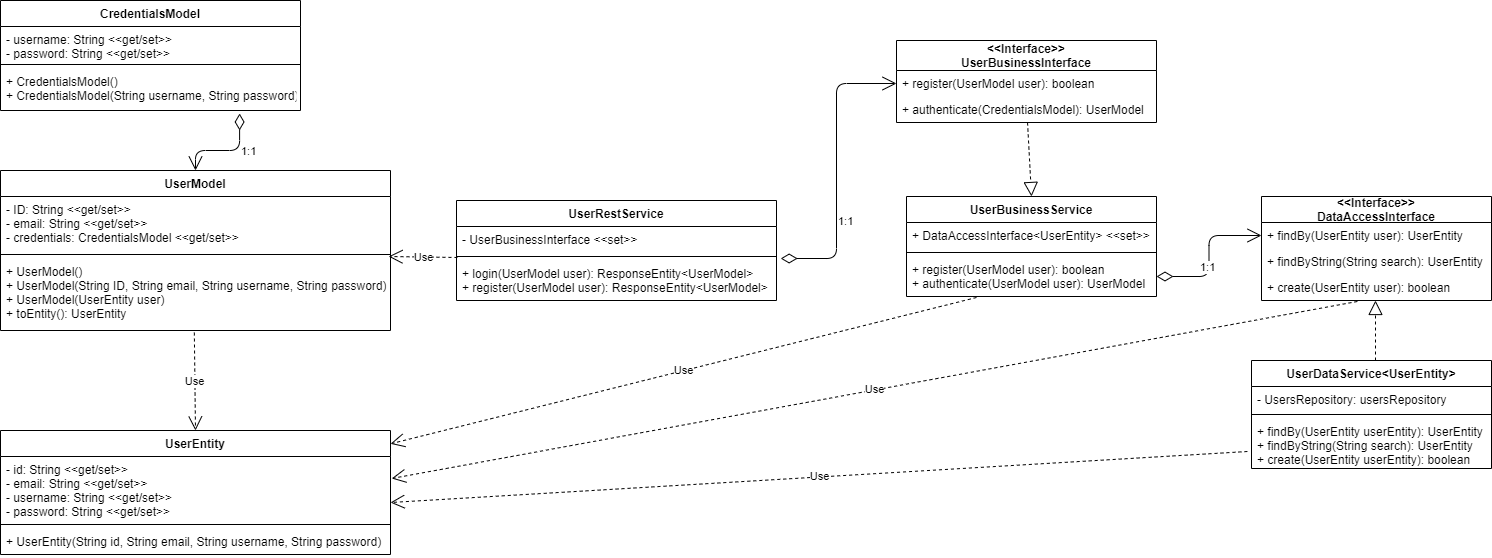

The diagram above was exported from draw.io. Its source (the exported page's mxGraphModel, read from the mxfile embedded in the PNG):
<mxGraphModel dx="2062" dy="1199" grid="1" gridSize="10" guides="1" tooltips="1" connect="1" arrows="1" fold="1" page="1" pageScale="1" pageWidth="827" pageHeight="1169" math="0" shadow="0">
  <root>
    <mxCell id="WIyWlLk6GJQsqaUBKTNV-0" />
    <mxCell id="WIyWlLk6GJQsqaUBKTNV-1" parent="WIyWlLk6GJQsqaUBKTNV-0" />
    <mxCell id="0pBLnJw8Y-clKj00SlJB-0" value="CredentialsModel" style="swimlane;fontStyle=1;align=center;verticalAlign=top;childLayout=stackLayout;horizontal=1;startSize=26;horizontalStack=0;resizeParent=1;resizeParentMax=0;resizeLast=0;collapsible=1;marginBottom=0;" vertex="1" parent="WIyWlLk6GJQsqaUBKTNV-1">
      <mxGeometry x="24" y="30" width="300" height="110" as="geometry" />
    </mxCell>
    <mxCell id="0pBLnJw8Y-clKj00SlJB-1" value="- username: String &lt;&lt;get/set&gt;&gt;&#10;- password: String &lt;&lt;get/set&gt;&gt;" style="text;strokeColor=none;fillColor=none;align=left;verticalAlign=top;spacingLeft=4;spacingRight=4;overflow=hidden;rotatable=0;points=[[0,0.5],[1,0.5]];portConstraint=eastwest;" vertex="1" parent="0pBLnJw8Y-clKj00SlJB-0">
      <mxGeometry y="26" width="300" height="34" as="geometry" />
    </mxCell>
    <mxCell id="0pBLnJw8Y-clKj00SlJB-2" value="" style="line;strokeWidth=1;fillColor=none;align=left;verticalAlign=middle;spacingTop=-1;spacingLeft=3;spacingRight=3;rotatable=0;labelPosition=right;points=[];portConstraint=eastwest;" vertex="1" parent="0pBLnJw8Y-clKj00SlJB-0">
      <mxGeometry y="60" width="300" height="8" as="geometry" />
    </mxCell>
    <mxCell id="0pBLnJw8Y-clKj00SlJB-3" value="+ CredentialsModel()&#10;+ CredentialsModel(String username, String password)" style="text;strokeColor=none;fillColor=none;align=left;verticalAlign=top;spacingLeft=4;spacingRight=4;overflow=hidden;rotatable=0;points=[[0,0.5],[1,0.5]];portConstraint=eastwest;" vertex="1" parent="0pBLnJw8Y-clKj00SlJB-0">
      <mxGeometry y="68" width="300" height="42" as="geometry" />
    </mxCell>
    <mxCell id="0pBLnJw8Y-clKj00SlJB-4" value="UserModel" style="swimlane;fontStyle=1;align=center;verticalAlign=top;childLayout=stackLayout;horizontal=1;startSize=26;horizontalStack=0;resizeParent=1;resizeParentMax=0;resizeLast=0;collapsible=1;marginBottom=0;" vertex="1" parent="WIyWlLk6GJQsqaUBKTNV-1">
      <mxGeometry x="24" y="200" width="390" height="160" as="geometry" />
    </mxCell>
    <mxCell id="0pBLnJw8Y-clKj00SlJB-5" value="- ID: String &lt;&lt;get/set&gt;&gt;&#10;- email: String &lt;&lt;get/set&gt;&gt;&#10;- credentials: CredentialsModel &lt;&lt;get/set&gt;&gt;" style="text;strokeColor=none;fillColor=none;align=left;verticalAlign=top;spacingLeft=4;spacingRight=4;overflow=hidden;rotatable=0;points=[[0,0.5],[1,0.5]];portConstraint=eastwest;" vertex="1" parent="0pBLnJw8Y-clKj00SlJB-4">
      <mxGeometry y="26" width="390" height="54" as="geometry" />
    </mxCell>
    <mxCell id="0pBLnJw8Y-clKj00SlJB-6" value="" style="line;strokeWidth=1;fillColor=none;align=left;verticalAlign=middle;spacingTop=-1;spacingLeft=3;spacingRight=3;rotatable=0;labelPosition=right;points=[];portConstraint=eastwest;" vertex="1" parent="0pBLnJw8Y-clKj00SlJB-4">
      <mxGeometry y="80" width="390" height="8" as="geometry" />
    </mxCell>
    <mxCell id="0pBLnJw8Y-clKj00SlJB-7" value="+ UserModel()&#10;+ UserModel(String ID, String email, String username, String password)&#10;+ UserModel(UserEntity user)&#10;+ toEntity(): UserEntity" style="text;strokeColor=none;fillColor=none;align=left;verticalAlign=top;spacingLeft=4;spacingRight=4;overflow=hidden;rotatable=0;points=[[0,0.5],[1,0.5]];portConstraint=eastwest;" vertex="1" parent="0pBLnJw8Y-clKj00SlJB-4">
      <mxGeometry y="88" width="390" height="72" as="geometry" />
    </mxCell>
    <mxCell id="0pBLnJw8Y-clKj00SlJB-8" value="1:1" style="endArrow=open;html=1;endSize=12;startArrow=diamondThin;startSize=14;startFill=0;edgeStyle=orthogonalEdgeStyle;align=left;verticalAlign=bottom;exitX=0.797;exitY=1.071;exitDx=0;exitDy=0;exitPerimeter=0;" edge="1" parent="WIyWlLk6GJQsqaUBKTNV-1" source="0pBLnJw8Y-clKj00SlJB-3" target="0pBLnJw8Y-clKj00SlJB-4">
      <mxGeometry x="-0.2678" y="10" relative="1" as="geometry">
        <mxPoint x="170" y="160" as="sourcePoint" />
        <mxPoint x="490" y="410" as="targetPoint" />
        <Array as="points">
          <mxPoint x="263" y="180" />
          <mxPoint x="219" y="180" />
        </Array>
        <mxPoint as="offset" />
      </mxGeometry>
    </mxCell>
    <mxCell id="0pBLnJw8Y-clKj00SlJB-9" value="UserRestService" style="swimlane;fontStyle=1;align=center;verticalAlign=top;childLayout=stackLayout;horizontal=1;startSize=26;horizontalStack=0;resizeParent=1;resizeParentMax=0;resizeLast=0;collapsible=1;marginBottom=0;" vertex="1" parent="WIyWlLk6GJQsqaUBKTNV-1">
      <mxGeometry x="480" y="230" width="320" height="100" as="geometry" />
    </mxCell>
    <mxCell id="0pBLnJw8Y-clKj00SlJB-10" value="- UserBusinessInterface &lt;&lt;set&gt;&gt;" style="text;strokeColor=none;fillColor=none;align=left;verticalAlign=top;spacingLeft=4;spacingRight=4;overflow=hidden;rotatable=0;points=[[0,0.5],[1,0.5]];portConstraint=eastwest;" vertex="1" parent="0pBLnJw8Y-clKj00SlJB-9">
      <mxGeometry y="26" width="320" height="26" as="geometry" />
    </mxCell>
    <mxCell id="0pBLnJw8Y-clKj00SlJB-11" value="" style="line;strokeWidth=1;fillColor=none;align=left;verticalAlign=middle;spacingTop=-1;spacingLeft=3;spacingRight=3;rotatable=0;labelPosition=right;points=[];portConstraint=eastwest;" vertex="1" parent="0pBLnJw8Y-clKj00SlJB-9">
      <mxGeometry y="52" width="320" height="8" as="geometry" />
    </mxCell>
    <mxCell id="0pBLnJw8Y-clKj00SlJB-12" value="+ login(UserModel user): ResponseEntity&lt;UserModel&gt;&#10;+ register(UserModel user): ResponseEntity&lt;UserModel&gt;" style="text;strokeColor=none;fillColor=none;align=left;verticalAlign=top;spacingLeft=4;spacingRight=4;overflow=hidden;rotatable=0;points=[[0,0.5],[1,0.5]];portConstraint=eastwest;" vertex="1" parent="0pBLnJw8Y-clKj00SlJB-9">
      <mxGeometry y="60" width="320" height="40" as="geometry" />
    </mxCell>
    <mxCell id="0pBLnJw8Y-clKj00SlJB-17" value="&lt;&lt;Interface&gt;&gt;&#10;UserBusinessInterface" style="swimlane;fontStyle=1;childLayout=stackLayout;horizontal=1;startSize=30;fillColor=none;horizontalStack=0;resizeParent=1;resizeParentMax=0;resizeLast=0;collapsible=1;marginBottom=0;" vertex="1" parent="WIyWlLk6GJQsqaUBKTNV-1">
      <mxGeometry x="920" y="70" width="260" height="82" as="geometry" />
    </mxCell>
    <mxCell id="0pBLnJw8Y-clKj00SlJB-18" value="+ register(UserModel user): boolean" style="text;strokeColor=none;fillColor=none;align=left;verticalAlign=top;spacingLeft=4;spacingRight=4;overflow=hidden;rotatable=0;points=[[0,0.5],[1,0.5]];portConstraint=eastwest;" vertex="1" parent="0pBLnJw8Y-clKj00SlJB-17">
      <mxGeometry y="30" width="260" height="26" as="geometry" />
    </mxCell>
    <mxCell id="0pBLnJw8Y-clKj00SlJB-19" value="+ authenticate(CredentialsModel): UserModel" style="text;strokeColor=none;fillColor=none;align=left;verticalAlign=top;spacingLeft=4;spacingRight=4;overflow=hidden;rotatable=0;points=[[0,0.5],[1,0.5]];portConstraint=eastwest;" vertex="1" parent="0pBLnJw8Y-clKj00SlJB-17">
      <mxGeometry y="56" width="260" height="26" as="geometry" />
    </mxCell>
    <mxCell id="0pBLnJw8Y-clKj00SlJB-25" value="UserBusinessService" style="swimlane;fontStyle=1;align=center;verticalAlign=top;childLayout=stackLayout;horizontal=1;startSize=26;horizontalStack=0;resizeParent=1;resizeParentMax=0;resizeLast=0;collapsible=1;marginBottom=0;" vertex="1" parent="WIyWlLk6GJQsqaUBKTNV-1">
      <mxGeometry x="930" y="226" width="250" height="100" as="geometry" />
    </mxCell>
    <mxCell id="0pBLnJw8Y-clKj00SlJB-26" value="+ DataAccessInterface&lt;UserEntity&gt; &lt;&lt;set&gt;&gt;" style="text;strokeColor=none;fillColor=none;align=left;verticalAlign=top;spacingLeft=4;spacingRight=4;overflow=hidden;rotatable=0;points=[[0,0.5],[1,0.5]];portConstraint=eastwest;" vertex="1" parent="0pBLnJw8Y-clKj00SlJB-25">
      <mxGeometry y="26" width="250" height="26" as="geometry" />
    </mxCell>
    <mxCell id="0pBLnJw8Y-clKj00SlJB-27" value="" style="line;strokeWidth=1;fillColor=none;align=left;verticalAlign=middle;spacingTop=-1;spacingLeft=3;spacingRight=3;rotatable=0;labelPosition=right;points=[];portConstraint=eastwest;" vertex="1" parent="0pBLnJw8Y-clKj00SlJB-25">
      <mxGeometry y="52" width="250" height="8" as="geometry" />
    </mxCell>
    <mxCell id="0pBLnJw8Y-clKj00SlJB-28" value="+ register(UserModel user): boolean&#10;+ authenticate(UserModel user): UserModel" style="text;strokeColor=none;fillColor=none;align=left;verticalAlign=top;spacingLeft=4;spacingRight=4;overflow=hidden;rotatable=0;points=[[0,0.5],[1,0.5]];portConstraint=eastwest;" vertex="1" parent="0pBLnJw8Y-clKj00SlJB-25">
      <mxGeometry y="60" width="250" height="40" as="geometry" />
    </mxCell>
    <mxCell id="0pBLnJw8Y-clKj00SlJB-29" value="UserEntity" style="swimlane;fontStyle=1;align=center;verticalAlign=top;childLayout=stackLayout;horizontal=1;startSize=26;horizontalStack=0;resizeParent=1;resizeParentMax=0;resizeLast=0;collapsible=1;marginBottom=0;" vertex="1" parent="WIyWlLk6GJQsqaUBKTNV-1">
      <mxGeometry x="24" y="460" width="390" height="124" as="geometry" />
    </mxCell>
    <mxCell id="0pBLnJw8Y-clKj00SlJB-30" value="- id: String &lt;&lt;get/set&gt;&gt;&#10;- email: String &lt;&lt;get/set&gt;&gt;&#10;- username: String &lt;&lt;get/set&gt;&gt;&#10;- password: String &lt;&lt;get/set&gt;&gt;" style="text;strokeColor=none;fillColor=none;align=left;verticalAlign=top;spacingLeft=4;spacingRight=4;overflow=hidden;rotatable=0;points=[[0,0.5],[1,0.5]];portConstraint=eastwest;" vertex="1" parent="0pBLnJw8Y-clKj00SlJB-29">
      <mxGeometry y="26" width="390" height="64" as="geometry" />
    </mxCell>
    <mxCell id="0pBLnJw8Y-clKj00SlJB-31" value="" style="line;strokeWidth=1;fillColor=none;align=left;verticalAlign=middle;spacingTop=-1;spacingLeft=3;spacingRight=3;rotatable=0;labelPosition=right;points=[];portConstraint=eastwest;" vertex="1" parent="0pBLnJw8Y-clKj00SlJB-29">
      <mxGeometry y="90" width="390" height="8" as="geometry" />
    </mxCell>
    <mxCell id="0pBLnJw8Y-clKj00SlJB-32" value="+ UserEntity(String id, String email, String username, String password)" style="text;strokeColor=none;fillColor=none;align=left;verticalAlign=top;spacingLeft=4;spacingRight=4;overflow=hidden;rotatable=0;points=[[0,0.5],[1,0.5]];portConstraint=eastwest;" vertex="1" parent="0pBLnJw8Y-clKj00SlJB-29">
      <mxGeometry y="98" width="390" height="26" as="geometry" />
    </mxCell>
    <mxCell id="0pBLnJw8Y-clKj00SlJB-33" value="&lt;&lt;Interface&gt;&gt;&#10;DataAccessInterface" style="swimlane;fontStyle=1;childLayout=stackLayout;horizontal=1;startSize=26;fillColor=none;horizontalStack=0;resizeParent=1;resizeParentMax=0;resizeLast=0;collapsible=1;marginBottom=0;" vertex="1" parent="WIyWlLk6GJQsqaUBKTNV-1">
      <mxGeometry x="1285" y="226" width="230" height="104" as="geometry" />
    </mxCell>
    <mxCell id="0pBLnJw8Y-clKj00SlJB-35" value="+ findBy(UserEntity user): UserEntity" style="text;strokeColor=none;fillColor=none;align=left;verticalAlign=top;spacingLeft=4;spacingRight=4;overflow=hidden;rotatable=0;points=[[0,0.5],[1,0.5]];portConstraint=eastwest;" vertex="1" parent="0pBLnJw8Y-clKj00SlJB-33">
      <mxGeometry y="26" width="230" height="26" as="geometry" />
    </mxCell>
    <mxCell id="0pBLnJw8Y-clKj00SlJB-36" value="+ findByString(String search): UserEntity" style="text;strokeColor=none;fillColor=none;align=left;verticalAlign=top;spacingLeft=4;spacingRight=4;overflow=hidden;rotatable=0;points=[[0,0.5],[1,0.5]];portConstraint=eastwest;" vertex="1" parent="0pBLnJw8Y-clKj00SlJB-33">
      <mxGeometry y="52" width="230" height="26" as="geometry" />
    </mxCell>
    <mxCell id="0pBLnJw8Y-clKj00SlJB-37" value="+ create(UserEntity user): boolean" style="text;strokeColor=none;fillColor=none;align=left;verticalAlign=top;spacingLeft=4;spacingRight=4;overflow=hidden;rotatable=0;points=[[0,0.5],[1,0.5]];portConstraint=eastwest;" vertex="1" parent="0pBLnJw8Y-clKj00SlJB-33">
      <mxGeometry y="78" width="230" height="26" as="geometry" />
    </mxCell>
    <mxCell id="0pBLnJw8Y-clKj00SlJB-38" value="UserDataService&lt;UserEntity&gt;" style="swimlane;fontStyle=1;align=center;verticalAlign=top;childLayout=stackLayout;horizontal=1;startSize=26;horizontalStack=0;resizeParent=1;resizeParentMax=0;resizeLast=0;collapsible=1;marginBottom=0;" vertex="1" parent="WIyWlLk6GJQsqaUBKTNV-1">
      <mxGeometry x="1275" y="390" width="240" height="108" as="geometry" />
    </mxCell>
    <mxCell id="0pBLnJw8Y-clKj00SlJB-39" value="- UsersRepository: usersRepository" style="text;strokeColor=none;fillColor=none;align=left;verticalAlign=top;spacingLeft=4;spacingRight=4;overflow=hidden;rotatable=0;points=[[0,0.5],[1,0.5]];portConstraint=eastwest;" vertex="1" parent="0pBLnJw8Y-clKj00SlJB-38">
      <mxGeometry y="26" width="240" height="24" as="geometry" />
    </mxCell>
    <mxCell id="0pBLnJw8Y-clKj00SlJB-40" value="" style="line;strokeWidth=1;fillColor=none;align=left;verticalAlign=middle;spacingTop=-1;spacingLeft=3;spacingRight=3;rotatable=0;labelPosition=right;points=[];portConstraint=eastwest;" vertex="1" parent="0pBLnJw8Y-clKj00SlJB-38">
      <mxGeometry y="50" width="240" height="8" as="geometry" />
    </mxCell>
    <mxCell id="0pBLnJw8Y-clKj00SlJB-41" value="+ findBy(UserEntity userEntity): UserEntity&#10;+ findByString(String search): UserEntity&#10;+ create(UserEntity userEntity): boolean" style="text;strokeColor=none;fillColor=none;align=left;verticalAlign=top;spacingLeft=4;spacingRight=4;overflow=hidden;rotatable=0;points=[[0,0.5],[1,0.5]];portConstraint=eastwest;" vertex="1" parent="0pBLnJw8Y-clKj00SlJB-38">
      <mxGeometry y="58" width="240" height="50" as="geometry" />
    </mxCell>
    <mxCell id="0pBLnJw8Y-clKj00SlJB-50" value="Use" style="endArrow=open;endSize=12;dashed=1;html=1;exitX=0.003;exitY=0.625;exitDx=0;exitDy=0;entryX=0.995;entryY=1.111;entryDx=0;entryDy=0;exitPerimeter=0;entryPerimeter=0;" edge="1" parent="WIyWlLk6GJQsqaUBKTNV-1" source="0pBLnJw8Y-clKj00SlJB-11" target="0pBLnJw8Y-clKj00SlJB-5">
      <mxGeometry width="160" relative="1" as="geometry">
        <mxPoint x="630" y="400" as="sourcePoint" />
        <mxPoint x="790" y="400" as="targetPoint" />
      </mxGeometry>
    </mxCell>
    <mxCell id="0pBLnJw8Y-clKj00SlJB-51" value="Use" style="endArrow=open;endSize=12;dashed=1;html=1;exitX=0.497;exitY=1.028;exitDx=0;exitDy=0;entryX=0.5;entryY=0;entryDx=0;entryDy=0;exitPerimeter=0;" edge="1" parent="WIyWlLk6GJQsqaUBKTNV-1" source="0pBLnJw8Y-clKj00SlJB-7" target="0pBLnJw8Y-clKj00SlJB-29">
      <mxGeometry width="160" relative="1" as="geometry">
        <mxPoint x="198.91000000000003" y="361.01" as="sourcePoint" />
        <mxPoint x="130.00000000000017" y="360.0039999999999" as="targetPoint" />
      </mxGeometry>
    </mxCell>
    <mxCell id="0pBLnJw8Y-clKj00SlJB-52" value="" style="endArrow=block;dashed=1;endFill=0;endSize=12;html=1;" edge="1" parent="WIyWlLk6GJQsqaUBKTNV-1">
      <mxGeometry width="160" relative="1" as="geometry">
        <mxPoint x="1399" y="390" as="sourcePoint" />
        <mxPoint x="1399" y="330" as="targetPoint" />
      </mxGeometry>
    </mxCell>
    <mxCell id="0pBLnJw8Y-clKj00SlJB-53" value="" style="endArrow=block;dashed=1;endFill=0;endSize=12;html=1;entryX=0.5;entryY=0;entryDx=0;entryDy=0;exitX=0.504;exitY=1;exitDx=0;exitDy=0;exitPerimeter=0;" edge="1" parent="WIyWlLk6GJQsqaUBKTNV-1" source="0pBLnJw8Y-clKj00SlJB-19" target="0pBLnJw8Y-clKj00SlJB-25">
      <mxGeometry width="160" relative="1" as="geometry">
        <mxPoint x="1040" y="210" as="sourcePoint" />
        <mxPoint x="1050" y="148" as="targetPoint" />
      </mxGeometry>
    </mxCell>
    <mxCell id="0pBLnJw8Y-clKj00SlJB-54" value="1:1" style="endArrow=open;html=1;endSize=12;startArrow=diamondThin;startSize=14;startFill=0;edgeStyle=orthogonalEdgeStyle;align=left;verticalAlign=bottom;exitX=1.013;exitY=-0.05;exitDx=0;exitDy=0;exitPerimeter=0;entryX=0;entryY=0.5;entryDx=0;entryDy=0;" edge="1" parent="WIyWlLk6GJQsqaUBKTNV-1" source="0pBLnJw8Y-clKj00SlJB-12" target="0pBLnJw8Y-clKj00SlJB-18">
      <mxGeometry x="-0.4212" relative="1" as="geometry">
        <mxPoint x="630" y="400" as="sourcePoint" />
        <mxPoint x="790" y="400" as="targetPoint" />
        <mxPoint as="offset" />
      </mxGeometry>
    </mxCell>
    <mxCell id="0pBLnJw8Y-clKj00SlJB-55" value="1:1" style="endArrow=open;html=1;endSize=12;startArrow=diamondThin;startSize=14;startFill=0;edgeStyle=orthogonalEdgeStyle;align=left;verticalAlign=bottom;exitX=1;exitY=0.5;exitDx=0;exitDy=0;entryX=0;entryY=0.5;entryDx=0;entryDy=0;" edge="1" parent="WIyWlLk6GJQsqaUBKTNV-1" source="0pBLnJw8Y-clKj00SlJB-28" target="0pBLnJw8Y-clKj00SlJB-35">
      <mxGeometry x="-0.4212" relative="1" as="geometry">
        <mxPoint x="959.9999999999999" y="428" as="sourcePoint" />
        <mxPoint x="1075.84" y="420" as="targetPoint" />
        <mxPoint as="offset" />
      </mxGeometry>
    </mxCell>
    <mxCell id="0pBLnJw8Y-clKj00SlJB-56" value="Use" style="endArrow=open;endSize=12;dashed=1;html=1;exitX=0.417;exitY=1.038;exitDx=0;exitDy=0;entryX=0.5;entryY=0;entryDx=0;entryDy=0;exitPerimeter=0;" edge="1" parent="WIyWlLk6GJQsqaUBKTNV-1" source="0pBLnJw8Y-clKj00SlJB-37">
      <mxGeometry width="160" relative="1" as="geometry">
        <mxPoint x="413.9999999999999" y="409.9960000000001" as="sourcePoint" />
        <mxPoint x="415.16999999999996" y="507.98" as="targetPoint" />
      </mxGeometry>
    </mxCell>
    <mxCell id="0pBLnJw8Y-clKj00SlJB-57" value="Use" style="endArrow=open;endSize=12;dashed=1;html=1;exitX=-0.017;exitY=0.66;exitDx=0;exitDy=0;entryX=1;entryY=0.719;entryDx=0;entryDy=0;exitPerimeter=0;entryPerimeter=0;" edge="1" parent="WIyWlLk6GJQsqaUBKTNV-1" source="0pBLnJw8Y-clKj00SlJB-41" target="0pBLnJw8Y-clKj00SlJB-30">
      <mxGeometry width="160" relative="1" as="geometry">
        <mxPoint x="1415.7399999999998" y="429.99800000000005" as="sourcePoint" />
        <mxPoint x="450.00000000000006" y="606.99" as="targetPoint" />
      </mxGeometry>
    </mxCell>
    <mxCell id="0pBLnJw8Y-clKj00SlJB-58" value="Use" style="endArrow=open;endSize=12;dashed=1;html=1;exitX=0.28;exitY=1.025;exitDx=0;exitDy=0;exitPerimeter=0;" edge="1" parent="WIyWlLk6GJQsqaUBKTNV-1" source="0pBLnJw8Y-clKj00SlJB-28" target="0pBLnJw8Y-clKj00SlJB-29">
      <mxGeometry width="160" relative="1" as="geometry">
        <mxPoint x="1296.92" y="550" as="sourcePoint" />
        <mxPoint x="440" y="601.0160000000001" as="targetPoint" />
      </mxGeometry>
    </mxCell>
  </root>
</mxGraphModel>